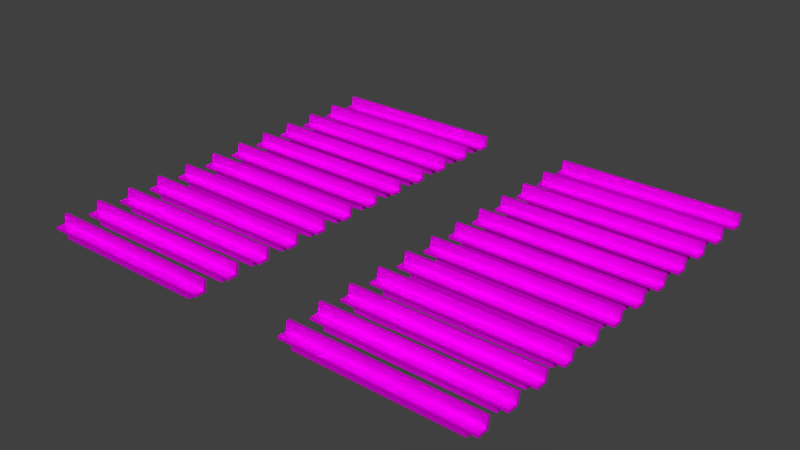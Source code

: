 # Source: cr-kirchenbank.blend  (saved by Blender 2.76.0; exported with 4.5.12 LTS)
import bpy
from mathutils import Matrix  # noqa: F401  (used for matrix-valued properties, if any)

bpy.ops.wm.read_factory_settings(use_empty=True)
scene = bpy.context.scene
scene.name = 'Scene'

# ---- collections
col_collection_1 = bpy.data.collections.new('Collection 1'); scene.collection.children.link(col_collection_1)
col_braunesbuch = bpy.data.collections.new('BraunesBuch')  # instanced only; not linked into the scene
col_lilabuch = bpy.data.collections.new('LilaBuch')  # instanced only; not linked into the scene
col_dunklesbuch = bpy.data.collections.new('DunklesBuch')  # instanced only; not linked into the scene

# ---- images (referenced by path relative to the original .blend; pixels are not part of the script)
import os
ASSET_DIR = os.environ.get("B2B_ASSET_DIR", "")  # directory of the original .blend (textures are referenced by path, not embedded)
HERE = os.path.dirname(os.path.abspath(__file__))  # packed textures are extracted next to this script under _unpacked/

def load_image(name, relpath, width, height, colorspace="sRGB"):
    """Load a texture the original file referenced (path relative to the .blend, or extracted next to this script)."""
    p = next((c for c in (os.path.join(HERE, relpath), os.path.join(ASSET_DIR, relpath)) if relpath and os.path.exists(c)), "")
    if p:
        img = bpy.data.images.load(p, check_existing=True)
        img.name = name
    else:  # same state as the original file: an image datablock whose file is absent (Cycles renders it pink)
        img = bpy.data.images.new(name, width, height)
        img.source = "FILE"
        img.filepath = "//" + (relpath or name)
    img.colorspace_settings.name = colorspace
    return img
img_plywoodnew0046_2_s_jpg = load_image('PlywoodNew0046_2_S.jpg', 'PlywoodNew0046_2_S.jpg', 1024, 1024, 'sRGB')
img_plywoodnew0046_2_s_spec_png = load_image('PlywoodNew0046_2_S_Spec.png', 'PlywoodNew0046_2_S_Spec.png', 1024, 1024, 'sRGB')
img_plywoodnew0046_2_s_bump_png = load_image('PlywoodNew0046_2_S_Bump.png', 'PlywoodNew0046_2_S_Bump.png', 1024, 1024, 'sRGB')

# ---- materials (node trees are filled in below, after node groups)
mat_cr_kirchenbank = bpy.data.materials.new('cr-kirchenbank')
mat_cr_kirchenbank.alpha_threshold = 0.0
mat_cr_kirchenbank.roughness = 0.5
mat_cr_kirchenbank.line_color = (0.0, 0.0, 0.0, 1.0)

# ---- material node trees
mat_cr_kirchenbank.use_nodes = True; mat_cr_kirchenbank.node_tree.nodes.clear()
_N = mat_cr_kirchenbank.node_tree.nodes; _L = mat_cr_kirchenbank.node_tree.links
n0 = _N.new('ShaderNodeOutputMaterial'); n0.name = 'Material Output'; n0.location = (664, 271)
n1 = _N.new('ShaderNodeTexImage'); n1.name = 'Image Texture'; n1.location = (-56, 240)
n1.width = 140
n1.image = img_plywoodnew0046_2_s_jpg
n1.projection = 'BOX'
n2 = _N.new('ShaderNodeTexImage'); n2.name = 'Image Texture.002'; n2.location = (-70, -22)
n2.width = 140
n2.image = img_plywoodnew0046_2_s_spec_png
n2.projection = 'BOX'
n3 = _N.new('ShaderNodeBsdfAnisotropic'); n3.name = 'Glossy BSDF'; n3.location = (156, 24)
n3.distribution = 'GGX'
n3.inputs[1].default_value = 0.2576
n4 = _N.new('ShaderNodeTexImage'); n4.name = 'Image Texture.001'; n4.location = (-59, 503)
n4.width = 140
n4.image = img_plywoodnew0046_2_s_bump_png
n4.projection = 'BOX'
n5 = _N.new('ShaderNodeBsdfDiffuse'); n5.name = 'Diffuse BSDF'; n5.location = (213, 252)
n6 = _N.new('ShaderNodeMixShader'); n6.name = 'Mix Shader'; n6.location = (450, 255)
n6.inputs[0].default_value = 0.3818
n7 = _N.new('ShaderNodeRGBCurve'); n7.name = 'RGB Curves'; n7.location = (164, 684)
_c = n7.mapping.curves[3]
while len(_c.points) > 2: _c.points.remove(_c.points[-1])
_c.points[0].location = (0.0, 0.0); _c.points[0].handle_type = 'AUTO'
_c.points[1].location = (0.42727, 0.80625); _c.points[1].handle_type = 'AUTO'
_p = _c.points.new(1.0, 1.0); _p.handle_type = 'AUTO'
n7.mapping.update()
n8 = _N.new('ShaderNodeTexCoord'); n8.name = 'Texture Coordinate'; n8.location = (-622, 337)
n9 = _N.new('ShaderNodeMapping'); n9.name = 'Mapping'; n9.location = (-468, 378)
n9.inputs[3].default_value = (-2.0, 1.0, -0.5)
n10 = _N.new('ShaderNodeDisplacement'); n10.name = 'Displacement'; n10.location = (0, 0)
n10.inputs[1].default_value = 0.0
n10.inputs[2].default_value = 0.1
_L.new(n5.outputs[0], n6.inputs[1])
_L.new(n1.outputs[0], n5.inputs[0])
_L.new(n2.outputs[0], n3.inputs[0])
_L.new(n3.outputs[0], n6.inputs[2])
_L.new(n4.outputs[0], n7.inputs[1])
_L.new(n6.outputs[0], n0.inputs[0])
_L.new(n8.outputs[0], n9.inputs[0])
_L.new(n9.outputs[0], n4.inputs[0])
_L.new(n9.outputs[0], n1.inputs[0])
_L.new(n9.outputs[0], n2.inputs[0])
_L.new(n7.outputs[0], n10.inputs[0])
_L.new(n10.outputs[0], n0.inputs[2])
n0.is_active_output = True

# ---- world
world_world = bpy.data.worlds.new('World'); scene.world = world_world
world_world.color = (0.05088, 0.05088, 0.05088)
world_world.use_sun_shadow = False
world_world.sun_shadow_jitter_overblur = 0.0
world_world.cycles.sampling_method = 'MANUAL'
world_world.cycles.sample_map_resolution = 256

# ---- meshes
me_cube = bpy.data.meshes.new('Cube')
me_cube.from_pydata([(1.0, 0.6312, 2.505), (1.0, -0.6017, 2.505), (-1.0, -0.6017, 2.505), (-1.0, 0.6312, 2.505), (1.0, 0.6312, 3.35), (1.0, -0.6017, 3.35), (-1.0, -0.6017, 3.35), (-1.0, 0.6312, 3.35), (1.0, 0.01479, 2.505), (1.895e-07, 0.6312, 2.505), (1.0, 0.6312, 2.849), (1.07e-08, -0.6017, 2.505), (1.0, -0.6017, 2.849), (-1.0, 0.01479, 2.505), (-1.0, -0.6017, 2.849), (-1.0, 0.6312, 2.849), (1.0, 0.01479, 3.35), (2.491e-07, 0.6312, 3.35), (-5.257e-07, -0.6017, 3.35), (-1.0, 0.01479, 3.35), (2.491e-07, 0.6312, 2.849), (-1.0, 0.01479, 2.849), (-2.873e-07, -0.6017, 2.849), (1.0, 0.01479, 2.849), (-1.383e-07, 0.01479, 3.35), (1.0, -0.2934, 2.505), (-0.5, 0.6312, 2.505), (1.0, 0.6312, 3.052), (-0.5, -0.6017, 2.505), (1.0, -0.6017, 3.052), (-1.0, 0.323, 2.505), (-1.0, -0.6017, 3.052), (-1.0, 0.6312, 3.052), (1.0, -0.2934, 3.35), (-0.5, 0.6312, 3.35), (-0.5, -0.6017, 3.35), (-1.0, 0.323, 3.35), (1.0, 0.323, 2.505), (0.5, 0.6312, 2.505), (1.0, 0.6312, 2.693), (0.5, -0.6017, 2.505), (1.0, -0.6017, 2.693), (-1.0, -0.2934, 2.505), (-1.0, -0.6017, 2.693), (-1.0, 0.6312, 2.693), (1.0, 0.323, 3.35), (0.5, 0.6312, 3.35), (0.5, -0.6017, 3.35), (-1.0, -0.2934, 3.35), (-0.5, 0.6312, 2.849), (0.5, 0.6312, 2.849), (2.491e-07, 0.6312, 3.052), (2.193e-07, 0.6312, 2.693), (-1.0, 0.323, 2.849), (-1.0, -0.2934, 2.849), (-1.0, 0.01479, 2.693), (-1.0, 0.01479, 3.052), (-0.5, -0.6017, 2.849), (0.5, -0.6017, 2.849), (-1.383e-07, -0.6017, 2.693), (-4.065e-07, -0.6017, 3.052), (1.0, -0.2934, 2.849), (1.0, 0.323, 2.849), (1.0, 0.01479, 2.693), (1.0, 0.01479, 3.052), (-3.32e-07, -0.2934, 3.35), (5.54e-08, 0.323, 3.35), (0.5, 0.01479, 3.35), (-0.5, 0.01479, 3.35), (1.299e-07, 0.323, 2.505), (4.05e-08, -0.2934, 2.505), (0.5, -0.2934, 2.505), (0.5, 0.323, 2.505), (-0.5, 0.323, 2.505), (-0.5, 0.323, 3.35), (0.5, 0.323, 3.35), (0.5, -0.2934, 3.35), (1.0, 0.323, 3.052), (1.0, 0.323, 2.693), (1.0, -0.2934, 2.693), (0.5, -0.6017, 3.052), (0.5, -0.6017, 2.693), (-0.5, -0.6017, 2.693), (-1.0, -0.2934, 3.052), (-1.0, -0.2934, 2.693), (-1.0, 0.323, 2.693), (0.5, 0.6312, 2.693), (0.5, 0.6312, 3.052), (-0.5, 0.6312, 3.052), (-0.5, 0.6312, 2.693), (-1.0, 0.323, 3.052), (-0.5, -0.6017, 3.052), (1.0, -0.2934, 3.052), (-0.5, -0.2934, 3.35), (-0.5, -0.2934, 2.505), (0.875, 0.01479, 3.35), (0.875, 0.6312, 2.505), (0.875, -0.6017, 2.505), (0.875, 0.6312, 3.35), (0.875, -0.6017, 3.35), (0.875, 0.6312, 2.849), (0.875, -0.6017, 2.849), (0.875, 0.01479, 2.505), (0.875, -0.2934, 2.505), (0.875, 0.323, 2.505), (0.875, 0.323, 3.35), (0.875, -0.2934, 3.35), (0.875, -0.6017, 3.052), (0.875, -0.6017, 2.693), (0.875, 0.6312, 2.693), (0.875, 0.6312, 3.052), (-0.875, 0.6312, 2.505), (-0.875, -0.6017, 2.505), (-0.875, 0.6312, 3.35), (-0.875, -0.6017, 3.35), (-0.875, 0.6312, 2.849), (-0.875, -0.6017, 2.849), (-0.875, 0.01479, 2.505), (-0.875, 0.01479, 3.35), (-0.875, 0.323, 2.505), (-0.875, 0.323, 3.35), (-0.875, -0.6017, 2.693), (-0.875, 0.6312, 3.052), (-0.875, 0.6312, 2.693), (-0.875, -0.6017, 3.052), (-0.875, -0.2934, 3.35), (-0.875, -0.2934, 2.505), (0.5, 0.01479, 0.01928), (7.03e-08, 0.01479, 0.01928), (4.05e-08, -0.2934, 0.01927), (-0.5, 0.01479, 0.01928), (0.875, 0.01479, 0.01928), (1.299e-07, 0.323, 0.01928), (0.5, -0.2934, 0.01928), (0.875, -0.2934, 0.01928), (0.5, 0.323, 0.01928), (0.875, 0.323, 0.01928), (-0.5, 0.323, 0.01928), (-0.5, -0.2934, 0.01928), (-0.875, 0.01479, 0.01928), (-0.875, 0.323, 0.01928), (-0.875, -0.2934, 0.01928), (-0.875, 0.7908, 6.673), (-1.0, 0.7908, 6.673), (-1.0, 0.5063, 6.673), (0.5, 0.7908, 6.673), (2.491e-07, 0.7908, 6.673), (-0.5, 0.7908, 6.673), (1.0, 0.7908, 6.673), (1.0, 0.5063, 6.673), (0.875, 0.7908, 6.673), (5.54e-08, 0.5063, 6.673), (-0.5, 0.5063, 6.673), (-0.875, 0.5063, 6.673), (0.5, 0.5063, 6.673), (0.875, 0.5063, 6.673)], [], [(126, 112, 2, 42), (125, 48, 6, 114), (92, 33, 5, 29), (124, 114, 6, 31), (90, 36, 7, 32), (123, 111, 3, 44), (122, 115, 15, 32), (87, 50, 20, 51), (86, 38, 9, 52), (85, 53, 15, 44), (84, 54, 21, 55), (83, 48, 19, 56), (121, 116, 14, 43), (81, 58, 22, 59), (80, 47, 18, 60), (79, 61, 12, 41), (78, 62, 23, 63), (77, 45, 16, 64), (76, 65, 18, 47), (75, 66, 24, 67), (120, 36, 19, 118), (119, 117, 13, 30), (126, 117, 139, 141), (71, 40, 11, 70), (103, 71, 133, 134), (69, 72, 135, 132), (103, 97, 40, 71), (38, 72, 69, 9), (96, 104, 72, 38), (94, 126, 141, 138), (111, 119, 30, 3), (9, 69, 73, 26), (119, 73, 137, 140), (66, 74, 68, 24), (113, 7, 143, 142), (45, 4, 148, 149), (105, 75, 67, 95), (120, 74, 152, 153), (74, 66, 151, 152), (106, 76, 47, 99), (95, 67, 76, 106), (67, 24, 65, 76), (62, 77, 64, 23), (10, 27, 77, 62), (27, 4, 45, 77), (37, 78, 63, 8), (0, 39, 78, 37), (39, 10, 62, 78), (25, 79, 41, 1), (8, 63, 79, 25), (63, 23, 61, 79), (58, 80, 60, 22), (101, 107, 80, 58), (107, 99, 47, 80), (40, 81, 59, 11), (97, 108, 81, 40), (108, 101, 58, 81), (112, 121, 43, 2), (11, 59, 82, 28), (59, 22, 57, 82), (54, 83, 56, 21), (14, 31, 83, 54), (31, 6, 48, 83), (42, 84, 55, 13), (2, 43, 84, 42), (43, 14, 54, 84), (30, 85, 44, 3), (13, 55, 85, 30), (55, 21, 53, 85), (50, 86, 52, 20), (100, 109, 86, 50), (109, 96, 38, 86), (46, 87, 51, 17), (98, 110, 87, 46), (110, 100, 50, 87), (113, 122, 32, 7), (17, 51, 88, 34), (51, 20, 49, 88), (115, 123, 44, 15), (20, 52, 89, 49), (52, 9, 26, 89), (53, 90, 32, 15), (21, 56, 90, 53), (56, 19, 36, 90), (116, 124, 31, 14), (22, 60, 91, 57), (60, 18, 35, 91), (61, 92, 29, 12), (23, 64, 92, 61), (64, 16, 33, 92), (65, 93, 35, 18), (24, 68, 93, 65), (118, 19, 48, 125), (117, 126, 42, 13), (71, 70, 129, 133), (70, 11, 28, 94), (27, 10, 100, 110), (4, 27, 110, 98), (39, 0, 96, 109), (10, 39, 109, 100), (41, 12, 101, 108), (1, 41, 108, 97), (29, 5, 99, 107), (12, 29, 107, 101), (16, 95, 106, 33), (33, 106, 99, 5), (46, 17, 146, 145), (45, 105, 95, 16), (37, 8, 102, 104), (0, 37, 104, 96), (25, 1, 97, 103), (8, 25, 103, 102), (117, 119, 140, 139), (68, 118, 125, 93), (57, 91, 124, 116), (49, 89, 123, 115), (34, 88, 122, 113), (28, 82, 121, 112), (17, 34, 147, 146), (26, 73, 119, 111), (73, 69, 132, 137), (74, 120, 118, 68), (82, 57, 116, 121), (88, 49, 115, 122), (89, 26, 111, 123), (91, 35, 114, 124), (93, 125, 114, 35), (94, 28, 112, 126), (135, 127, 128, 132), (127, 133, 129, 128), (131, 134, 133, 127), (136, 131, 127, 135), (132, 128, 130, 137), (128, 129, 138, 130), (130, 138, 141, 139), (137, 130, 139, 140), (102, 103, 134, 131), (70, 94, 138, 129), (104, 102, 131, 136), (72, 104, 136, 135), (146, 147, 152, 151), (142, 143, 144, 153), (150, 145, 154, 155), (145, 146, 151, 154), (148, 150, 155, 149), (147, 142, 153, 152), (75, 105, 155, 154), (98, 46, 145, 150), (4, 98, 150, 148), (105, 45, 149, 155), (36, 120, 153, 144), (7, 36, 144, 143), (34, 113, 142, 147), (66, 75, 154, 151)])
_uv = me_cube.uv_layers.new(name='UVMap')
_uv.uv.foreach_set('vector', [0.749, 0.124, 0.749, 0.0635, 0.7198, 0.0635, 0.7198, 0.124, 0.7177, 0.0635, 0.6885, 0.0635, 0.6885, 0.124, 0.7177, 0.124, 0.999, 0.4385, 0.9385, 0.4385, 0.9385, 0.499, 0.999, 0.499, 0.5615, 0.8115, 0.5615, 0.751, 0.5323, 0.751, 0.5323, 0.8115, 0.999, 0.376, 0.9385, 0.376, 0.9385, 0.4365, 0.999, 0.4365, 0.6865, 0.03225, 0.6573, 0.03225, 0.6573, 0.0615, 0.6865, 0.0615, 0.6552, 0.03225, 0.626, 0.03225, 0.626, 0.0615, 0.6552, 0.0615, 0.9677, 0.251, 0.9385, 0.251, 0.9385, 0.374, 0.9677, 0.374, 0.249, 0.999, 0.249, 0.9698, 0.126, 0.9698, 0.126, 0.999, 0.5302, 0.751, 0.501, 0.751, 0.501, 0.8115, 0.5302, 0.8115, 0.624, 0.751, 0.5948, 0.751, 0.5948, 0.8115, 0.624, 0.8115, 0.9365, 0.876, 0.876, 0.876, 0.876, 0.9365, 0.9365, 0.9365, 0.6865, 0.001001, 0.6573, 0.001001, 0.6573, 0.03025, 0.6865, 0.03025, 0.9677, 0.126, 0.9385, 0.126, 0.9385, 0.249, 0.9677, 0.249, 0.874, 0.874, 0.874, 0.8135, 0.751, 0.8135, 0.751, 0.874, 0.5927, 0.751, 0.5635, 0.751, 0.5635, 0.8115, 0.5927, 0.8115, 0.5615, 0.8135, 0.5323, 0.8135, 0.5323, 0.874, 0.5615, 0.874, 0.749, 0.8135, 0.6885, 0.8135, 0.6885, 0.874, 0.749, 0.874, 0.874, 0.249, 0.874, 0.126, 0.8135, 0.126, 0.8135, 0.249, 0.001001, 0.9365, 0.124, 0.9365, 0.124, 0.876, 0.001001, 0.876, 0.5302, 0.8135, 0.501, 0.8135, 0.501, 0.874, 0.5302, 0.874, 0.624, 0.874, 0.624, 0.8135, 0.5948, 0.8135, 0.5948, 0.874, 0.5615, 0.126, 0.501, 0.126, 0.501, 0.374, 0.5615, 0.374, 0.499, 0.9365, 0.499, 0.876, 0.376, 0.876, 0.376, 0.9365, 0.624, 0.126, 0.5635, 0.126, 0.5635, 0.374, 0.624, 0.374, 0.499, 0.499, 0.499, 0.376, 0.251, 0.376, 0.251, 0.499, 0.6865, 0.8135, 0.626, 0.8135, 0.626, 0.874, 0.6865, 0.874, 0.874, 0.626, 0.8135, 0.626, 0.8135, 0.749, 0.874, 0.749, 0.749, 0.751, 0.6885, 0.751, 0.6885, 0.8115, 0.749, 0.8115, 0.624, 0.5615, 0.624, 0.501, 0.376, 0.501, 0.376, 0.5615, 0.5927, 0.874, 0.5927, 0.8135, 0.5635, 0.8135, 0.5635, 0.874, 0.9365, 0.126, 0.876, 0.126, 0.876, 0.249, 0.9365, 0.249, 0.624, 0.624, 0.624, 0.5635, 0.376, 0.5635, 0.376, 0.624, 0.9365, 0.374, 0.9365, 0.251, 0.876, 0.251, 0.876, 0.374, 0.499, 0.9677, 0.499, 0.9385, 0.251, 0.9385, 0.251, 0.9677, 0.6865, 0.126, 0.626, 0.126, 0.626, 0.374, 0.6865, 0.374, 0.6865, 0.751, 0.626, 0.751, 0.626, 0.8115, 0.6865, 0.8115, 0.626, 0.376, 0.626, 0.624, 1.124, 0.624, 1.124, 0.376, 0.499, 0.249, 0.499, 0.001001, 0.001001, 0.001001, 0.001001, 0.249, 0.249, 0.8135, 0.1885, 0.8135, 0.1885, 0.874, 0.249, 0.874, 0.1865, 0.8135, 0.126, 0.8135, 0.126, 0.874, 0.1865, 0.874, 0.751, 0.9365, 0.874, 0.9365, 0.874, 0.876, 0.751, 0.876, 0.5615, 0.376, 0.5323, 0.376, 0.5323, 0.4365, 0.5615, 0.4365, 0.5302, 0.376, 0.501, 0.376, 0.501, 0.4365, 0.5302, 0.4365, 0.249, 0.751, 0.1885, 0.751, 0.1885, 0.8115, 0.249, 0.8115, 0.624, 0.376, 0.5948, 0.376, 0.5948, 0.4365, 0.624, 0.4365, 0.5927, 0.376, 0.5635, 0.376, 0.5635, 0.4365, 0.5927, 0.4365, 0.5615, 0.4385, 0.5323, 0.4385, 0.5323, 0.499, 0.5615, 0.499, 0.5302, 0.4385, 0.501, 0.4385, 0.501, 0.499, 0.5302, 0.499, 0.624, 0.4385, 0.5948, 0.4385, 0.5948, 0.499, 0.624, 0.499, 0.5927, 0.4385, 0.5635, 0.4385, 0.5635, 0.499, 0.5927, 0.499, 0.9365, 0.376, 0.9073, 0.376, 0.9073, 0.499, 0.9365, 0.499, 0.3115, 0.501, 0.2823, 0.501, 0.2823, 0.5615, 0.3115, 0.5615, 0.1865, 0.751, 0.126, 0.751, 0.126, 0.8115, 0.1865, 0.8115, 0.624, 0.9677, 0.624, 0.9385, 0.501, 0.9385, 0.501, 0.9677, 0.2802, 0.501, 0.251, 0.501, 0.251, 0.5615, 0.2802, 0.5615, 0.374, 0.501, 0.3448, 0.501, 0.3448, 0.5615, 0.374, 0.5615, 0.6552, 0.001001, 0.626, 0.001001, 0.626, 0.03025, 0.6552, 0.03025, 0.9365, 0.501, 0.9073, 0.501, 0.9073, 0.624, 0.9365, 0.624, 0.749, 0.9677, 0.749, 0.9385, 0.626, 0.9385, 0.626, 0.9677, 0.3427, 0.501, 0.3135, 0.501, 0.3135, 0.5615, 0.3427, 0.5615, 0.3115, 0.5635, 0.2823, 0.5635, 0.2823, 0.624, 0.3115, 0.624, 0.124, 0.8135, 0.0635, 0.8135, 0.0635, 0.874, 0.124, 0.874, 0.2802, 0.5635, 0.251, 0.5635, 0.251, 0.624, 0.2802, 0.624, 0.374, 0.5635, 0.3448, 0.5635, 0.3448, 0.624, 0.374, 0.624, 0.3427, 0.5635, 0.3135, 0.5635, 0.3135, 0.624, 0.3427, 0.624, 0.0615, 0.501, 0.03225, 0.501, 0.03225, 0.5615, 0.0615, 0.5615, 0.03025, 0.501, 0.001001, 0.501, 0.001001, 0.5615, 0.03025, 0.5615, 0.124, 0.501, 0.09475, 0.501, 0.09475, 0.5615, 0.124, 0.5615, 0.9365, 0.626, 0.9073, 0.626, 0.9073, 0.749, 0.9365, 0.749, 0.09275, 0.501, 0.0635, 0.501, 0.0635, 0.5615, 0.09275, 0.5615, 0.0615, 0.5635, 0.03225, 0.5635, 0.03225, 0.624, 0.0615, 0.624, 0.624, 0.9365, 0.624, 0.876, 0.501, 0.876, 0.501, 0.9365, 0.0615, 0.8135, 0.001001, 0.8135, 0.001001, 0.874, 0.0615, 0.874, 0.03025, 0.5635, 0.001001, 0.5635, 0.001001, 0.624, 0.03025, 0.624, 0.124, 0.624, 0.124, 0.5635, 0.09475, 0.5635, 0.09475, 0.624, 0.874, 0.501, 0.8135, 0.501, 0.8135, 0.624, 0.874, 0.624, 0.874, 0.9677, 0.874, 0.9385, 0.751, 0.9385, 0.751, 0.9677, 0.749, 0.03225, 0.7198, 0.03225, 0.7198, 0.0615, 0.749, 0.0615, 0.9365, 0.751, 0.9073, 0.751, 0.9073, 0.874, 0.9365, 0.874, 0.124, 0.999, 0.124, 0.9698, 0.001001, 0.9698, 0.001001, 0.999, 0.09275, 0.5635, 0.0635, 0.5635, 0.0635, 0.624, 0.09275, 0.624, 0.5615, 0.001001, 0.5323, 0.001001, 0.5323, 0.0615, 0.5615, 0.0615, 0.124, 0.751, 0.0635, 0.751, 0.0635, 0.8115, 0.124, 0.8115, 0.7177, 0.03225, 0.6885, 0.03225, 0.6885, 0.0615, 0.7177, 0.0615, 0.9677, 0.001001, 0.9385, 0.001001, 0.9385, 0.124, 0.9677, 0.124, 0.874, 0.8115, 0.874, 0.751, 0.751, 0.751, 0.751, 0.8115, 0.5302, 0.001001, 0.501, 0.001001, 0.501, 0.0615, 0.5302, 0.0615, 0.624, 0.001001, 0.5948, 0.001001, 0.5948, 0.0615, 0.624, 0.0615, 0.0615, 0.751, 0.001001, 0.751, 0.001001, 0.8115, 0.0615, 0.8115, 0.874, 0.124, 0.874, 0.001001, 0.8135, 0.001001, 0.8135, 0.124, 0.251, 0.874, 0.374, 0.874, 0.374, 0.8135, 0.251, 0.8135, 0.5927, 0.001001, 0.5635, 0.001001, 0.5635, 0.0615, 0.5927, 0.0615, 0.5615, 0.124, 0.5615, 0.0635, 0.5323, 0.0635, 0.5323, 0.124, 0.124, 0.001001, 0.001001, 0.001001, 0.001001, 0.249, 0.124, 0.249, 0.499, 0.874, 0.499, 0.8135, 0.376, 0.8135, 0.376, 0.874, 0.749, 0.001001, 0.7198, 0.001001, 0.7198, 0.03025, 0.749, 0.03025, 0.5302, 0.124, 0.5302, 0.0635, 0.501, 0.0635, 0.501, 0.124, 0.7177, 0.001001, 0.6885, 0.001001, 0.6885, 0.03025, 0.7177, 0.03025, 0.6865, 0.09475, 0.6573, 0.09475, 0.6573, 0.124, 0.6865, 0.124, 0.6552, 0.09475, 0.626, 0.09475, 0.626, 0.124, 0.6552, 0.124, 0.6865, 0.0635, 0.6573, 0.0635, 0.6573, 0.09275, 0.6865, 0.09275, 0.624, 0.124, 0.624, 0.0635, 0.5948, 0.0635, 0.5948, 0.124, 0.6552, 0.0635, 0.626, 0.0635, 0.626, 0.09275, 0.6552, 0.09275, 0.5927, 0.0635, 0.5635, 0.0635, 0.5635, 0.124, 0.5927, 0.124, 0.1865, 0.501, 0.1573, 0.501, 0.1573, 0.5615, 0.1865, 0.5615, 0.499, 0.126, 0.376, 0.126, 0.376, 0.374, 0.499, 0.374, 0.1552, 0.501, 0.126, 0.501, 0.126, 0.5615, 0.1552, 0.5615, 0.249, 0.5615, 0.249, 0.501, 0.2198, 0.501, 0.2198, 0.5615, 0.2177, 0.5615, 0.2177, 0.501, 0.1885, 0.501, 0.1885, 0.5615, 0.1865, 0.624, 0.1865, 0.5635, 0.1573, 0.5635, 0.1573, 0.624, 0.1552, 0.624, 0.1552, 0.5635, 0.126, 0.5635, 0.126, 0.624, 0.499, 0.8115, 0.499, 0.751, 0.251, 0.751, 0.251, 0.8115, 0.749, 0.5635, 0.6885, 0.5635, 0.6885, 0.624, 0.749, 0.624, 0.249, 0.5635, 0.2198, 0.5635, 0.2198, 0.624, 0.249, 0.624, 0.2177, 0.5635, 0.1885, 0.5635, 0.1885, 0.624, 0.2177, 0.624, 0.6865, 0.5635, 0.626, 0.5635, 0.626, 0.624, 0.6865, 0.624, 0.0615, 0.626, 0.03225, 0.626, 0.03225, 0.6865, 0.0615, 0.6865, 0.249, 0.001001, 0.126, 0.001001, 0.126, 0.249, 0.249, 0.249, 0.749, 0.501, 0.6885, 0.501, 0.6885, 0.5615, 0.749, 0.5615, 0.249, 0.374, 0.249, 0.251, 0.001001, 0.251, 0.001001, 0.374, 0.6865, 0.501, 0.626, 0.501, 0.626, 0.5615, 0.6865, 0.5615, 0.03025, 0.626, 0.001001, 0.626, 0.001001, 0.6865, 0.03025, 0.6865, 0.124, 0.626, 0.09475, 0.626, 0.09475, 0.6865, 0.124, 0.6865, 0.09275, 0.626, 0.0635, 0.626, 0.0635, 0.6865, 0.09275, 0.6865, 0.749, 0.4385, 0.6885, 0.4385, 0.6885, 0.499, 0.749, 0.499, 0.6865, 0.4385, 0.626, 0.4385, 0.626, 0.499, 0.6865, 0.499, 0.749, 0.376, 0.6885, 0.376, 0.6885, 0.4365, 0.749, 0.4365, 0.874, 0.251, 0.8135, 0.251, 0.8135, 0.374, 0.874, 0.374, 0.249, 0.9365, 0.249, 0.876, 0.126, 0.876, 0.126, 0.9365, 0.6865, 0.376, 0.626, 0.376, 0.626, 0.4365, 0.6865, 0.4365, 0.499, 0.6885, 0.4385, 0.6885, 0.4385, 0.749, 0.499, 0.749, 0.874, 0.376, 0.8135, 0.376, 0.8135, 0.499, 0.874, 0.499, 0.374, 0.9365, 0.374, 0.876, 0.251, 0.876, 0.251, 0.9365, 0.4365, 0.6885, 0.376, 0.6885, 0.376, 0.749, 0.4365, 0.749, 0.499, 0.626, 0.4385, 0.626, 0.4385, 0.6865, 0.499, 0.6865, 0.8115, 0.501, 0.751, 0.501, 0.751, 0.749, 0.8115, 0.749, 0.499, 0.124, 0.499, 0.001001, 0.251, 0.001001, 0.251, 0.124, 0.8115, 0.251, 0.751, 0.251, 0.751, 0.499, 0.8115, 0.499, 0.749, 0.749, 0.749, 0.6885, 0.501, 0.6885, 0.501, 0.749, 0.9365, 0.124, 0.9365, 0.001001, 0.876, 0.001001, 0.876, 0.124, 0.0615, 0.6885, 0.03225, 0.6885, 0.03225, 0.749, 0.0615, 0.749, 0.4365, 0.626, 0.376, 0.626, 0.376, 0.6865, 0.4365, 0.6865, 0.626, 0.9365, 0.749, 0.9365, 0.749, 0.876, 0.626, 0.876, 0.03025, 0.6885, 0.001001, 0.6885, 0.001001, 0.749, 0.03025, 0.749, 0.124, 0.6885, 0.0635, 0.6885, 0.0635, 0.749, 0.124, 0.749, -0.124, 0.376, -0.124, 0.624, 0.374, 0.624, 0.374, 0.376, 0.749, 0.6865, 0.749, 0.626, 0.501, 0.626, 0.501, 0.6865, 0.9052, 0.376, 0.876, 0.376, 0.876, 0.624, 0.9052, 0.624, 0.4147, 0.9966, 0.4147, 0.7486, 0.08372, 0.7486, 0.08372, 0.9966, 0.08372, 0.7486, 0.08372, 0.9966, 0.4147, 0.9966, 0.4147, 0.7486, 0.374, 0.749, 0.374, 0.6885, 0.126, 0.6885, 0.126, 0.749, 0.749, 0.126, 0.6885, 0.126, 0.6885, 0.374, 0.749, 0.374, 0.999, 0.249, 0.999, 0.001001, 0.501, 0.001001, 0.501, 0.249])
me_cube.materials.append(mat_cr_kirchenbank)
me_cube.use_remesh_preserve_volume = False
me_cube.use_remesh_preserve_attributes = False
me_cube.use_mirror_vertex_groups = False
me_cube.update()

# ---- objects
ob_braunesbuch = bpy.data.objects.new('BraunesBuch', None)
ob_braunesbuch_002 = bpy.data.objects.new('BraunesBuch.002', None)
ob_braunesbuch_001 = bpy.data.objects.new('BraunesBuch.001', None)
ob_lilabuch = bpy.data.objects.new('LilaBuch', None)
ob_lilabuch_001 = bpy.data.objects.new('LilaBuch.001', None)
ob_dunklesbuch = bpy.data.objects.new('DunklesBuch', None)
ob_dunklesbuch_004 = bpy.data.objects.new('DunklesBuch.004', None)
ob_dunklesbuch_003 = bpy.data.objects.new('DunklesBuch.003', None)
ob_dunklesbuch_002 = bpy.data.objects.new('DunklesBuch.002', None)
ob_dunklesbuch_001 = bpy.data.objects.new('DunklesBuch.001', None)
ob_cr_kirchenbank = bpy.data.objects.new('cr-kirchenbank', me_cube)

# ---- transforms, parenting, visibility, modifiers, constraints
ob_braunesbuch.location = (0.0, 11.34, 0.4365)
ob_braunesbuch.rotation_euler = (0.0, -0.0, -0.7666)
ob_braunesbuch.scale = (0.5721, 0.5721, 0.5721)
ob_braunesbuch.empty_image_offset = (0.0, 0.0)
ob_braunesbuch.hide_viewport = True
ob_braunesbuch.hide_render = True
ob_braunesbuch.show_instancer_for_render = False
ob_braunesbuch.instance_type = 'COLLECTION'
ob_braunesbuch.lineart.crease_threshold = 0.0
ob_braunesbuch_002.parent = ob_braunesbuch
ob_braunesbuch_002.matrix_parent_inverse = Matrix(((1.259, -1.212, 0.0, 13.75), (1.212, 1.259, 0.0, -14.28), (0.0, 0.0, 1.748, -0.763), (0.0, 0.0, 0.0, 1.0)))
ob_braunesbuch_002.location = (16.93, 15.08, 0.4365)
ob_braunesbuch_002.rotation_euler = (0.0, -0.0, -0.7666)
ob_braunesbuch_002.scale = (0.5721, 0.5721, 0.5721)
ob_braunesbuch_002.empty_image_offset = (0.0, 0.0)
ob_braunesbuch_002.hide_viewport = True
ob_braunesbuch_002.hide_render = True
ob_braunesbuch_002.show_instancer_for_render = False
ob_braunesbuch_002.instance_type = 'COLLECTION'
ob_braunesbuch_002.lineart.crease_threshold = 0.0
ob_braunesbuch_001.parent = ob_braunesbuch
ob_braunesbuch_001.matrix_parent_inverse = Matrix(((1.259, -1.212, 0.0, 13.75), (1.212, 1.259, 0.0, -14.28), (0.0, 0.0, 1.748, -0.763), (0.0, 0.0, 0.0, 1.0)))
ob_braunesbuch_001.location = (-4.781, 15.08, 0.4365)
ob_braunesbuch_001.rotation_euler = (0.0, -0.0, -0.7666)
ob_braunesbuch_001.scale = (0.5721, 0.5721, 0.5721)
ob_braunesbuch_001.empty_image_offset = (0.0, 0.0)
ob_braunesbuch_001.hide_viewport = True
ob_braunesbuch_001.hide_render = True
ob_braunesbuch_001.show_instancer_for_render = False
ob_braunesbuch_001.instance_type = 'COLLECTION'
ob_braunesbuch_001.lineart.crease_threshold = 0.0
ob_lilabuch.location = (14.74, 11.65, 0.5429)
ob_lilabuch.scale = (0.4811, 0.4811, 0.4811)
ob_lilabuch.empty_image_offset = (0.0, 0.0)
ob_lilabuch.show_instancer_for_render = False
ob_lilabuch.instance_type = 'COLLECTION'
ob_lilabuch.lineart.crease_threshold = 0.0
ob_lilabuch_001.parent = ob_lilabuch
ob_lilabuch_001.matrix_parent_inverse = Matrix(((2.079, 0.0, 0.0, -30.64), (-1.192e-07, 2.079, 0.0, -24.21), (-7.451e-09, 0.0, 2.079, -1.129), (0.0, 0.0, 0.0, 1.0)))
ob_lilabuch_001.location = (1.214, 7.922, 0.5429)
ob_lilabuch_001.scale = (0.4811, 0.4811, 0.4811)
ob_lilabuch_001.empty_image_offset = (0.0, 0.0)
ob_lilabuch_001.show_instancer_for_render = False
ob_lilabuch_001.instance_type = 'COLLECTION'
ob_lilabuch_001.lineart.crease_threshold = 0.0
ob_dunklesbuch.location = (-4.676, 2.135, 0.4468)
ob_dunklesbuch.rotation_euler = (0.0, -0.0, -0.4564)
ob_dunklesbuch.scale = (0.4788, 0.4788, 0.4788)
ob_dunklesbuch.empty_image_offset = (0.0, 0.0)
ob_dunklesbuch.show_instancer_for_render = False
ob_dunklesbuch.instance_type = 'COLLECTION'
ob_dunklesbuch.lineart.crease_threshold = 0.0
ob_dunklesbuch_004.parent = ob_dunklesbuch
ob_dunklesbuch_004.matrix_parent_inverse = Matrix(((1.875, -0.9205, 0.0, 10.73), (0.9205, 1.875, 0.0, 0.3024), (-1.49e-08, 0.0, 2.088, -0.9331), (0.0, 0.0, 0.0, 1.0)))
ob_dunklesbuch_004.location = (17.19, 7.808, 0.4468)
ob_dunklesbuch_004.rotation_euler = (0.0, -0.0, -0.4564)
ob_dunklesbuch_004.scale = (0.4788, 0.4788, 0.4788)
ob_dunklesbuch_004.empty_image_offset = (0.0, 0.0)
ob_dunklesbuch_004.show_instancer_for_render = False
ob_dunklesbuch_004.instance_type = 'COLLECTION'
ob_dunklesbuch_004.lineart.crease_threshold = 0.0
ob_dunklesbuch_003.parent = ob_dunklesbuch
ob_dunklesbuch_003.matrix_parent_inverse = Matrix(((1.875, -0.9205, 0.0, 10.73), (0.9205, 1.875, 0.0, 0.3024), (-1.49e-08, 0.0, 2.088, -0.9331), (0.0, 0.0, 0.0, 1.0)))
ob_dunklesbuch_003.location = (2.188, 19.52, 0.4468)
ob_dunklesbuch_003.rotation_euler = (0.0, -0.0, -2.247)
ob_dunklesbuch_003.scale = (0.4788, 0.4788, 0.4788)
ob_dunklesbuch_003.empty_image_offset = (0.0, 0.0)
ob_dunklesbuch_003.show_instancer_for_render = False
ob_dunklesbuch_003.instance_type = 'COLLECTION'
ob_dunklesbuch_003.lineart.crease_threshold = 0.0
ob_dunklesbuch_002.parent = ob_dunklesbuch
ob_dunklesbuch_002.matrix_parent_inverse = Matrix(((1.875, -0.9205, 0.0, 10.73), (0.9205, 1.875, 0.0, 0.3024), (-1.49e-08, 0.0, 2.088, -0.9331), (0.0, 0.0, 0.0, 1.0)))
ob_dunklesbuch_002.location = (14.65, 17.62, 0.4468)
ob_dunklesbuch_002.rotation_euler = (0.0, -0.0, -2.247)
ob_dunklesbuch_002.scale = (0.4788, 0.4788, 0.4788)
ob_dunklesbuch_002.empty_image_offset = (0.0, 0.0)
ob_dunklesbuch_002.show_instancer_for_render = False
ob_dunklesbuch_002.instance_type = 'COLLECTION'
ob_dunklesbuch_002.lineart.crease_threshold = 0.0
ob_dunklesbuch_001.parent = ob_dunklesbuch
ob_dunklesbuch_001.matrix_parent_inverse = Matrix(((1.875, -0.9205, 0.0, 10.73), (0.9205, 1.875, 0.0, 0.3024), (-1.49e-08, 0.0, 2.088, -0.9331), (0.0, 0.0, 0.0, 1.0)))
ob_dunklesbuch_001.location = (1.155, 7.808, 0.4468)
ob_dunklesbuch_001.rotation_euler = (0.0, -0.0, -0.4564)
ob_dunklesbuch_001.scale = (0.4788, 0.4788, 0.4788)
ob_dunklesbuch_001.empty_image_offset = (0.0, 0.0)
ob_dunklesbuch_001.show_instancer_for_render = False
ob_dunklesbuch_001.instance_type = 'COLLECTION'
ob_dunklesbuch_001.lineart.crease_threshold = 0.0
ob_cr_kirchenbank.location = (0.0, 0.0, -5.96e-08)
ob_cr_kirchenbank.scale = (5.0, 0.5, 0.15)
ob_cr_kirchenbank.lock_rotations_4d = False
ob_cr_kirchenbank.empty_display_type = 'ARROWS'
ob_cr_kirchenbank.lineart.crease_threshold = 0.0
_m = ob_cr_kirchenbank.modifiers.new('Array', 'ARRAY')
_m.count = 12
_m.use_constant_offset = True
_m.constant_offset_displace = (0.0, 0.0, 0.0)
_m.relative_offset_displace = (0.0, 2.7, 0.0)
_m = ob_cr_kirchenbank.modifiers.new('Array.001', 'ARRAY')
_m.constant_offset_displace = (0.0, 0.0, 0.0)
_m.relative_offset_displace = (1.5, 0.0, 0.0)
ob_braunesbuch.instance_collection = col_braunesbuch
ob_braunesbuch_002.instance_collection = col_braunesbuch
ob_braunesbuch_001.instance_collection = col_braunesbuch
ob_lilabuch.instance_collection = col_lilabuch
ob_lilabuch_001.instance_collection = col_lilabuch
ob_dunklesbuch.instance_collection = col_dunklesbuch
ob_dunklesbuch_004.instance_collection = col_dunklesbuch
ob_dunklesbuch_003.instance_collection = col_dunklesbuch
ob_dunklesbuch_002.instance_collection = col_dunklesbuch
ob_dunklesbuch_001.instance_collection = col_dunklesbuch

# ---- collection membership
col_collection_1.objects.link(ob_braunesbuch)
col_collection_1.objects.link(ob_braunesbuch_002)
col_collection_1.objects.link(ob_braunesbuch_001)
col_collection_1.objects.link(ob_lilabuch)
col_collection_1.objects.link(ob_lilabuch_001)
col_collection_1.objects.link(ob_dunklesbuch)
col_collection_1.objects.link(ob_dunklesbuch_004)
col_collection_1.objects.link(ob_dunklesbuch_003)
col_collection_1.objects.link(ob_dunklesbuch_002)
col_collection_1.objects.link(ob_dunklesbuch_001)
col_collection_1.objects.link(ob_cr_kirchenbank)

# ---- scene / render settings (as saved in the file)
scene.frame_start = 1; scene.frame_end = 250; scene.frame_set(1)
scene.render.engine = 'CYCLES'
scene.render.resolution_percentage = 50
scene.render.dither_intensity = 0.0
scene.cycles.use_denoising = False
scene.cycles.samples = 10
scene.cycles.sampling_pattern = 'TABULATED_SOBOL'
scene.cycles.light_sampling_threshold = 0.0
scene.cycles.use_adaptive_sampling = False
scene.cycles.use_light_tree = False
scene.cycles.blur_glossy = 0.0
scene.cycles.pixel_filter_type = 'GAUSSIAN'
scene.cycles.sample_clamp_indirect = 0.0
scene.view_settings.view_transform = 'Standard'
bpy.context.view_layer.update()

# ---- added for rendering (the .blend has no active camera and no usable light): camera, sun
cam_auto = bpy.data.cameras.new('AutoCamera')
cam_auto.lens = 50.0
cam_auto.sensor_width = 36.0
cam_auto.clip_end = 1000.0
ob_auto_camera = bpy.data.objects.new('AutoCamera', cam_auto)
scene.collection.objects.link(ob_auto_camera)
ob_auto_camera.location = (37.9457, -26.1489, 24.8585)
ob_auto_camera.rotation_euler = (1.09748, -7.21219e-08, 0.694738)
scene.camera = ob_auto_camera
light_auto_sun = bpy.data.lights.new('AutoSun', 'SUN')
light_auto_sun.energy = 3.0
light_auto_sun.angle = 0.0523599
ob_auto_sun = bpy.data.objects.new('AutoSun', light_auto_sun)
scene.collection.objects.link(ob_auto_sun)
ob_auto_sun.rotation_euler = (0.872665, 0.174533, 0.523599)
bpy.context.view_layer.update()

